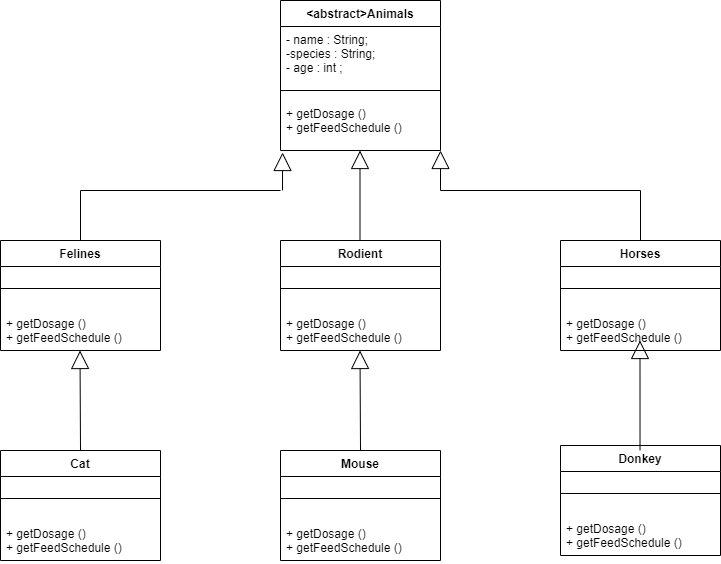

The diagram above was exported from draw.io. Its source (the exported page's mxGraphModel, read from the mxfile embedded in the PNG):
<mxGraphModel dx="868" dy="486" grid="1" gridSize="10" guides="1" tooltips="1" connect="1" arrows="1" fold="1" page="1" pageScale="1" pageWidth="850" pageHeight="1100" math="0" shadow="0">
  <root>
    <mxCell id="0" />
    <mxCell id="1" parent="0" />
    <mxCell id="SVYUo0uGGTB-y5pHiv3u-1" value="&lt;abstract&gt;Animals" style="swimlane;fontStyle=1;align=center;verticalAlign=top;childLayout=stackLayout;horizontal=1;startSize=26;horizontalStack=0;resizeParent=1;resizeParentMax=0;resizeLast=0;collapsible=1;marginBottom=0;" parent="1" vertex="1">
      <mxGeometry x="360" y="50" width="160" height="150" as="geometry" />
    </mxCell>
    <mxCell id="SVYUo0uGGTB-y5pHiv3u-2" value="- name : String;&#10;-species : String;&#10;- age : int ;" style="text;strokeColor=none;fillColor=none;align=left;verticalAlign=top;spacingLeft=4;spacingRight=4;overflow=hidden;rotatable=0;points=[[0,0.5],[1,0.5]];portConstraint=eastwest;" parent="SVYUo0uGGTB-y5pHiv3u-1" vertex="1">
      <mxGeometry y="26" width="160" height="54" as="geometry" />
    </mxCell>
    <mxCell id="SVYUo0uGGTB-y5pHiv3u-3" value="" style="line;strokeWidth=1;fillColor=none;align=left;verticalAlign=middle;spacingTop=-1;spacingLeft=3;spacingRight=3;rotatable=0;labelPosition=right;points=[];portConstraint=eastwest;" parent="SVYUo0uGGTB-y5pHiv3u-1" vertex="1">
      <mxGeometry y="80" width="160" height="20" as="geometry" />
    </mxCell>
    <mxCell id="SVYUo0uGGTB-y5pHiv3u-4" value="+ getDosage ()&#10;+ getFeedSchedule ()&#10;" style="text;strokeColor=none;fillColor=none;align=left;verticalAlign=top;spacingLeft=4;spacingRight=4;overflow=hidden;rotatable=0;points=[[0,0.5],[1,0.5]];portConstraint=eastwest;" parent="SVYUo0uGGTB-y5pHiv3u-1" vertex="1">
      <mxGeometry y="100" width="160" height="50" as="geometry" />
    </mxCell>
    <mxCell id="joZcp3rE6Dyk2TvxYIgq-14" value="Rodient" style="swimlane;fontStyle=1;align=center;verticalAlign=top;childLayout=stackLayout;horizontal=1;startSize=26;horizontalStack=0;resizeParent=1;resizeParentMax=0;resizeLast=0;collapsible=1;marginBottom=0;" vertex="1" parent="1">
      <mxGeometry x="360" y="290" width="160" height="110" as="geometry" />
    </mxCell>
    <mxCell id="joZcp3rE6Dyk2TvxYIgq-16" value="" style="line;strokeWidth=1;fillColor=none;align=left;verticalAlign=middle;spacingTop=-1;spacingLeft=3;spacingRight=3;rotatable=0;labelPosition=right;points=[];portConstraint=eastwest;" vertex="1" parent="joZcp3rE6Dyk2TvxYIgq-14">
      <mxGeometry y="26" width="160" height="44" as="geometry" />
    </mxCell>
    <mxCell id="joZcp3rE6Dyk2TvxYIgq-17" value="+ getDosage ()&#10;+ getFeedSchedule ()&#10;" style="text;strokeColor=none;fillColor=none;align=left;verticalAlign=top;spacingLeft=4;spacingRight=4;overflow=hidden;rotatable=0;points=[[0,0.5],[1,0.5]];portConstraint=eastwest;" vertex="1" parent="joZcp3rE6Dyk2TvxYIgq-14">
      <mxGeometry y="70" width="160" height="40" as="geometry" />
    </mxCell>
    <mxCell id="joZcp3rE6Dyk2TvxYIgq-19" value="" style="endArrow=none;html=1;edgeStyle=orthogonalEdgeStyle;rounded=0;entryX=0.5;entryY=0;entryDx=0;entryDy=0;" edge="1" parent="1">
      <mxGeometry relative="1" as="geometry">
        <mxPoint x="360" y="240" as="sourcePoint" />
        <mxPoint x="160" y="290" as="targetPoint" />
      </mxGeometry>
    </mxCell>
    <mxCell id="joZcp3rE6Dyk2TvxYIgq-22" value="" style="endArrow=none;html=1;edgeStyle=orthogonalEdgeStyle;rounded=0;entryX=0.5;entryY=0;entryDx=0;entryDy=0;" edge="1" parent="1">
      <mxGeometry relative="1" as="geometry">
        <mxPoint x="520" y="240" as="sourcePoint" />
        <mxPoint x="720" y="290" as="targetPoint" />
      </mxGeometry>
    </mxCell>
    <mxCell id="joZcp3rE6Dyk2TvxYIgq-25" value="" style="endArrow=block;endSize=16;endFill=0;html=1;rounded=0;" edge="1" parent="1">
      <mxGeometry width="160" relative="1" as="geometry">
        <mxPoint x="439.5" y="290" as="sourcePoint" />
        <mxPoint x="439.5" y="200" as="targetPoint" />
      </mxGeometry>
    </mxCell>
    <mxCell id="joZcp3rE6Dyk2TvxYIgq-26" value="" style="endArrow=block;endSize=16;endFill=0;html=1;rounded=0;entryX=0.013;entryY=1.04;entryDx=0;entryDy=0;entryPerimeter=0;" edge="1" parent="1" target="SVYUo0uGGTB-y5pHiv3u-4">
      <mxGeometry width="160" relative="1" as="geometry">
        <mxPoint x="362" y="240" as="sourcePoint" />
        <mxPoint x="360" y="170" as="targetPoint" />
        <mxPoint as="offset" />
      </mxGeometry>
    </mxCell>
    <mxCell id="joZcp3rE6Dyk2TvxYIgq-27" value="" style="endArrow=block;endSize=16;endFill=0;html=1;rounded=0;" edge="1" parent="1">
      <mxGeometry width="160" relative="1" as="geometry">
        <mxPoint x="520" y="240" as="sourcePoint" />
        <mxPoint x="520" y="200" as="targetPoint" />
      </mxGeometry>
    </mxCell>
    <mxCell id="joZcp3rE6Dyk2TvxYIgq-28" value="Horses" style="swimlane;fontStyle=1;align=center;verticalAlign=top;childLayout=stackLayout;horizontal=1;startSize=26;horizontalStack=0;resizeParent=1;resizeParentMax=0;resizeLast=0;collapsible=1;marginBottom=0;" vertex="1" parent="1">
      <mxGeometry x="640" y="290" width="160" height="110" as="geometry" />
    </mxCell>
    <mxCell id="joZcp3rE6Dyk2TvxYIgq-29" value="" style="line;strokeWidth=1;fillColor=none;align=left;verticalAlign=middle;spacingTop=-1;spacingLeft=3;spacingRight=3;rotatable=0;labelPosition=right;points=[];portConstraint=eastwest;" vertex="1" parent="joZcp3rE6Dyk2TvxYIgq-28">
      <mxGeometry y="26" width="160" height="44" as="geometry" />
    </mxCell>
    <mxCell id="joZcp3rE6Dyk2TvxYIgq-30" value="+ getDosage ()&#10;+ getFeedSchedule ()&#10;" style="text;strokeColor=none;fillColor=none;align=left;verticalAlign=top;spacingLeft=4;spacingRight=4;overflow=hidden;rotatable=0;points=[[0,0.5],[1,0.5]];portConstraint=eastwest;" vertex="1" parent="joZcp3rE6Dyk2TvxYIgq-28">
      <mxGeometry y="70" width="160" height="40" as="geometry" />
    </mxCell>
    <mxCell id="joZcp3rE6Dyk2TvxYIgq-31" value="Felines" style="swimlane;fontStyle=1;align=center;verticalAlign=top;childLayout=stackLayout;horizontal=1;startSize=26;horizontalStack=0;resizeParent=1;resizeParentMax=0;resizeLast=0;collapsible=1;marginBottom=0;" vertex="1" parent="1">
      <mxGeometry x="80" y="290" width="160" height="110" as="geometry" />
    </mxCell>
    <mxCell id="joZcp3rE6Dyk2TvxYIgq-32" value="" style="line;strokeWidth=1;fillColor=none;align=left;verticalAlign=middle;spacingTop=-1;spacingLeft=3;spacingRight=3;rotatable=0;labelPosition=right;points=[];portConstraint=eastwest;" vertex="1" parent="joZcp3rE6Dyk2TvxYIgq-31">
      <mxGeometry y="26" width="160" height="44" as="geometry" />
    </mxCell>
    <mxCell id="joZcp3rE6Dyk2TvxYIgq-33" value="+ getDosage ()&#10;+ getFeedSchedule ()&#10;" style="text;strokeColor=none;fillColor=none;align=left;verticalAlign=top;spacingLeft=4;spacingRight=4;overflow=hidden;rotatable=0;points=[[0,0.5],[1,0.5]];portConstraint=eastwest;" vertex="1" parent="joZcp3rE6Dyk2TvxYIgq-31">
      <mxGeometry y="70" width="160" height="40" as="geometry" />
    </mxCell>
    <mxCell id="joZcp3rE6Dyk2TvxYIgq-34" value="Cat" style="swimlane;fontStyle=1;align=center;verticalAlign=top;childLayout=stackLayout;horizontal=1;startSize=26;horizontalStack=0;resizeParent=1;resizeParentMax=0;resizeLast=0;collapsible=1;marginBottom=0;" vertex="1" parent="1">
      <mxGeometry x="80" y="500" width="160" height="110" as="geometry" />
    </mxCell>
    <mxCell id="joZcp3rE6Dyk2TvxYIgq-35" value="" style="line;strokeWidth=1;fillColor=none;align=left;verticalAlign=middle;spacingTop=-1;spacingLeft=3;spacingRight=3;rotatable=0;labelPosition=right;points=[];portConstraint=eastwest;" vertex="1" parent="joZcp3rE6Dyk2TvxYIgq-34">
      <mxGeometry y="26" width="160" height="44" as="geometry" />
    </mxCell>
    <mxCell id="joZcp3rE6Dyk2TvxYIgq-36" value="+ getDosage ()&#10;+ getFeedSchedule ()&#10;" style="text;strokeColor=none;fillColor=none;align=left;verticalAlign=top;spacingLeft=4;spacingRight=4;overflow=hidden;rotatable=0;points=[[0,0.5],[1,0.5]];portConstraint=eastwest;" vertex="1" parent="joZcp3rE6Dyk2TvxYIgq-34">
      <mxGeometry y="70" width="160" height="40" as="geometry" />
    </mxCell>
    <mxCell id="joZcp3rE6Dyk2TvxYIgq-37" value="Mouse" style="swimlane;fontStyle=1;align=center;verticalAlign=top;childLayout=stackLayout;horizontal=1;startSize=26;horizontalStack=0;resizeParent=1;resizeParentMax=0;resizeLast=0;collapsible=1;marginBottom=0;" vertex="1" parent="1">
      <mxGeometry x="360" y="500" width="160" height="110" as="geometry" />
    </mxCell>
    <mxCell id="joZcp3rE6Dyk2TvxYIgq-38" value="" style="line;strokeWidth=1;fillColor=none;align=left;verticalAlign=middle;spacingTop=-1;spacingLeft=3;spacingRight=3;rotatable=0;labelPosition=right;points=[];portConstraint=eastwest;" vertex="1" parent="joZcp3rE6Dyk2TvxYIgq-37">
      <mxGeometry y="26" width="160" height="44" as="geometry" />
    </mxCell>
    <mxCell id="joZcp3rE6Dyk2TvxYIgq-39" value="+ getDosage ()&#10;+ getFeedSchedule ()&#10;" style="text;strokeColor=none;fillColor=none;align=left;verticalAlign=top;spacingLeft=4;spacingRight=4;overflow=hidden;rotatable=0;points=[[0,0.5],[1,0.5]];portConstraint=eastwest;" vertex="1" parent="joZcp3rE6Dyk2TvxYIgq-37">
      <mxGeometry y="70" width="160" height="40" as="geometry" />
    </mxCell>
    <mxCell id="joZcp3rE6Dyk2TvxYIgq-40" value="Donkey" style="swimlane;fontStyle=1;align=center;verticalAlign=top;childLayout=stackLayout;horizontal=1;startSize=26;horizontalStack=0;resizeParent=1;resizeParentMax=0;resizeLast=0;collapsible=1;marginBottom=0;" vertex="1" parent="1">
      <mxGeometry x="640" y="495" width="160" height="110" as="geometry" />
    </mxCell>
    <mxCell id="joZcp3rE6Dyk2TvxYIgq-41" value="" style="line;strokeWidth=1;fillColor=none;align=left;verticalAlign=middle;spacingTop=-1;spacingLeft=3;spacingRight=3;rotatable=0;labelPosition=right;points=[];portConstraint=eastwest;" vertex="1" parent="joZcp3rE6Dyk2TvxYIgq-40">
      <mxGeometry y="26" width="160" height="44" as="geometry" />
    </mxCell>
    <mxCell id="joZcp3rE6Dyk2TvxYIgq-42" value="+ getDosage ()&#10;+ getFeedSchedule ()&#10;" style="text;strokeColor=none;fillColor=none;align=left;verticalAlign=top;spacingLeft=4;spacingRight=4;overflow=hidden;rotatable=0;points=[[0,0.5],[1,0.5]];portConstraint=eastwest;" vertex="1" parent="joZcp3rE6Dyk2TvxYIgq-40">
      <mxGeometry y="70" width="160" height="40" as="geometry" />
    </mxCell>
    <mxCell id="joZcp3rE6Dyk2TvxYIgq-43" value="" style="endArrow=block;endSize=16;endFill=0;html=1;rounded=0;exitX=0.5;exitY=0;exitDx=0;exitDy=0;" edge="1" parent="1" source="joZcp3rE6Dyk2TvxYIgq-34">
      <mxGeometry width="160" relative="1" as="geometry">
        <mxPoint x="159.5" y="490" as="sourcePoint" />
        <mxPoint x="159.5" y="400" as="targetPoint" />
      </mxGeometry>
    </mxCell>
    <mxCell id="joZcp3rE6Dyk2TvxYIgq-44" value="" style="endArrow=block;endSize=16;endFill=0;html=1;rounded=0;exitX=0.5;exitY=0;exitDx=0;exitDy=0;" edge="1" parent="1" source="joZcp3rE6Dyk2TvxYIgq-37">
      <mxGeometry width="160" relative="1" as="geometry">
        <mxPoint x="439.5" y="490" as="sourcePoint" />
        <mxPoint x="439.5" y="400" as="targetPoint" />
      </mxGeometry>
    </mxCell>
    <mxCell id="joZcp3rE6Dyk2TvxYIgq-45" value="" style="endArrow=block;endSize=16;endFill=0;html=1;rounded=0;exitX=0.497;exitY=0.045;exitDx=0;exitDy=0;exitPerimeter=0;" edge="1" parent="1" source="joZcp3rE6Dyk2TvxYIgq-40">
      <mxGeometry width="160" relative="1" as="geometry">
        <mxPoint x="720" y="490" as="sourcePoint" />
        <mxPoint x="719.5" y="390" as="targetPoint" />
      </mxGeometry>
    </mxCell>
  </root>
</mxGraphModel>